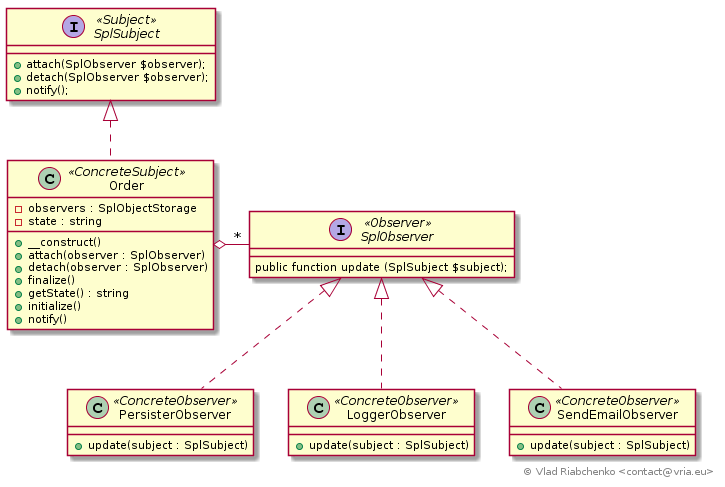

The diagram above was rendered by PlantUML. Its source (embedded in the PNG):
@startuml
interface SplObserver << Observer >> {
    public function update (SplSubject $subject);
}

interface SplSubject << Subject >> {
    +attach(SplObserver $observer);
    +detach(SplObserver $observer);
    +notify();
}

class Order << ConcreteSubject >> {
    -observers : SplObjectStorage
    -state : string
	+__construct()
    +attach(observer : SplObserver)
    +detach(observer : SplObserver)
    +finalize()
    +getState() : string
    +initialize()
    +notify()
}

class PersisterObserver << ConcreteObserver >> {
    +update(subject : SplSubject)
}

class LoggerObserver << ConcreteObserver >> {
    +update(subject : SplSubject)
}

class SendEmailObserver << ConcreteObserver >> {
    +update(subject : SplSubject)
}

SendEmailObserver .up.|> SplObserver
PersisterObserver .up.|> SplObserver
Order .up.|> SplSubject
LoggerObserver .up.|> SplObserver

Order o-right- "*" SplObserver

right footer © Vlad Riabchenko <contact@vria.eu>
@enduml